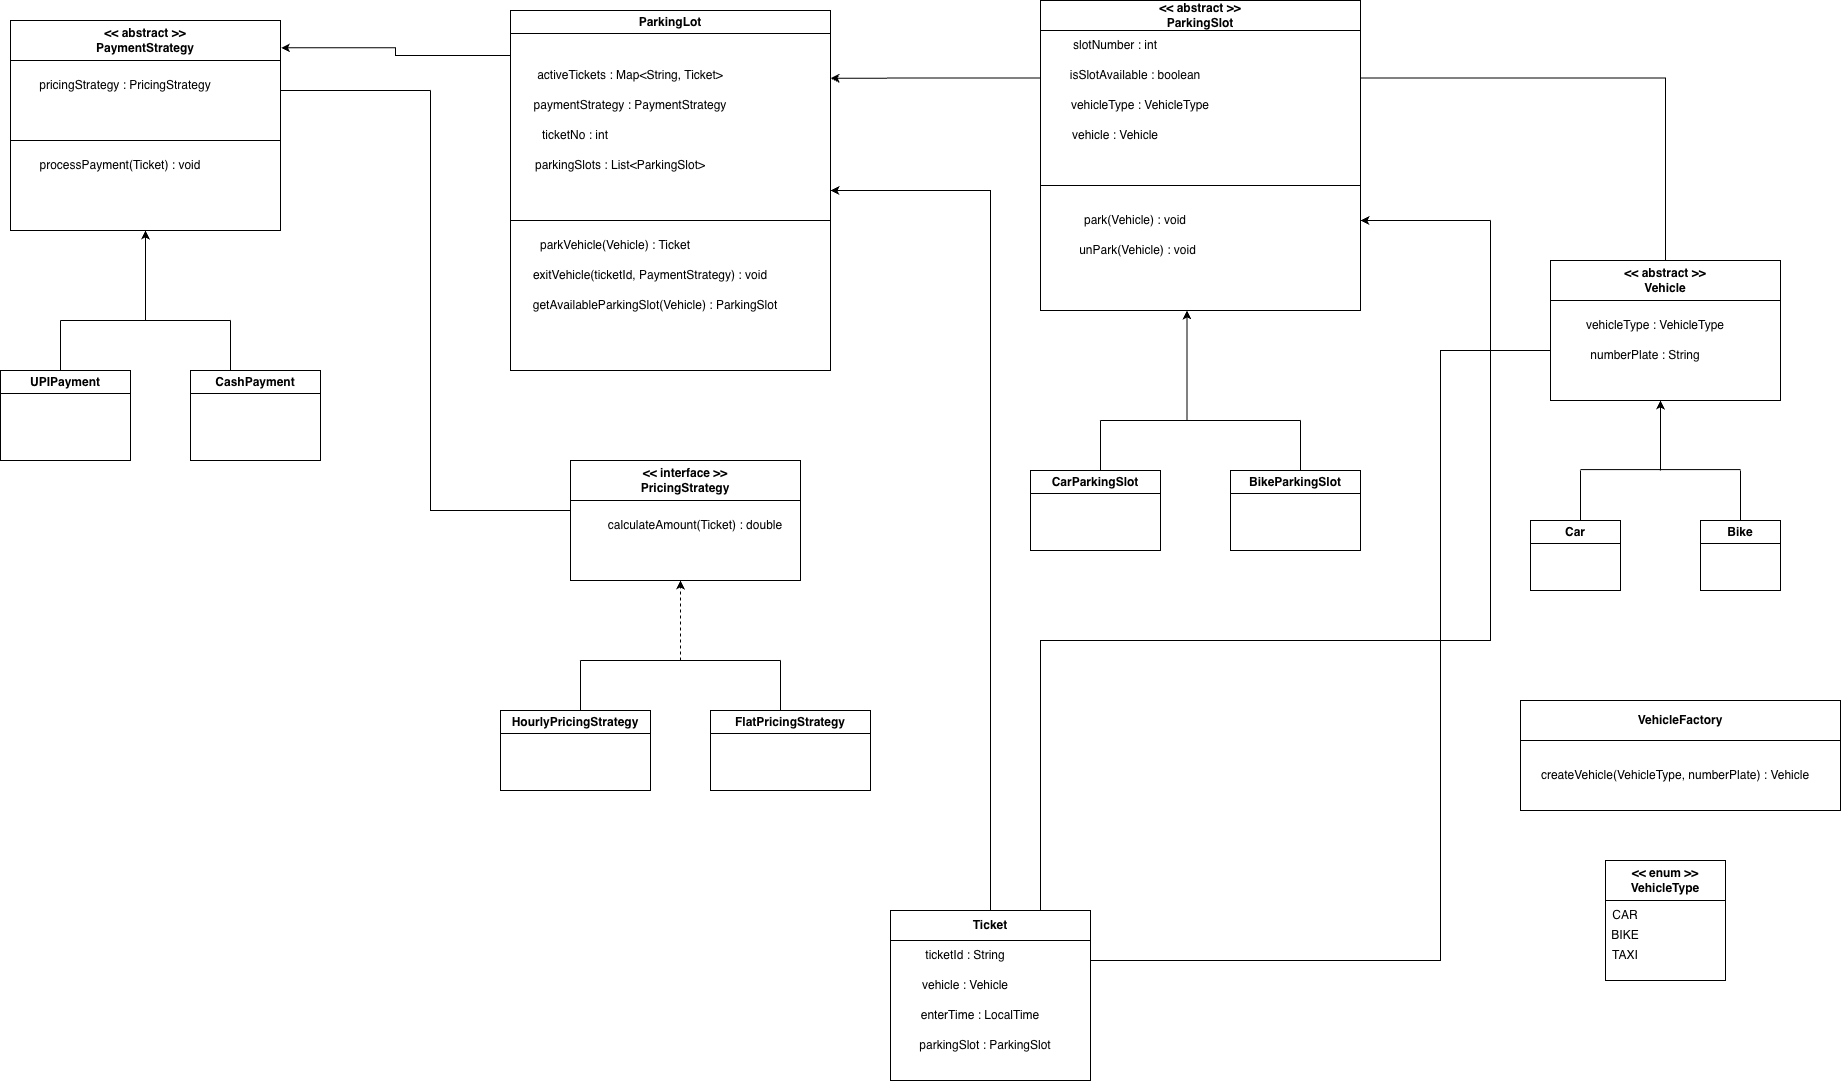

The diagram above was exported from draw.io. Its source (the exported page's mxGraphModel, read from the mxfile embedded in the PNG):
<mxGraphModel dx="1902" dy="629" grid="1" gridSize="10" guides="1" tooltips="1" connect="1" arrows="1" fold="1" page="1" pageScale="1" pageWidth="827" pageHeight="1169" math="0" shadow="0">
  <root>
    <mxCell id="0" />
    <mxCell id="1" parent="0" />
    <mxCell id="xf4iI8YVt5P3XIYbyidm-1" parent="1" style="swimlane;whiteSpace=wrap;html=1;" value="ParkingLot" vertex="1">
      <mxGeometry height="360" width="320" x="310" y="40" as="geometry" />
    </mxCell>
    <mxCell id="xf4iI8YVt5P3XIYbyidm-3" parent="xf4iI8YVt5P3XIYbyidm-1" style="text;html=1;whiteSpace=wrap;strokeColor=none;fillColor=none;align=center;verticalAlign=middle;rounded=0;" value="activeTickets : Map&amp;lt;String, Ticket&amp;gt;" vertex="1">
      <mxGeometry height="30" width="220" x="10" y="50" as="geometry" />
    </mxCell>
    <mxCell id="xf4iI8YVt5P3XIYbyidm-4" parent="xf4iI8YVt5P3XIYbyidm-1" style="text;html=1;whiteSpace=wrap;strokeColor=none;fillColor=none;align=center;verticalAlign=middle;rounded=0;" value="paymentStrategy : PaymentStrategy" vertex="1">
      <mxGeometry height="30" width="220" x="10" y="80" as="geometry" />
    </mxCell>
    <mxCell id="xf4iI8YVt5P3XIYbyidm-5" parent="xf4iI8YVt5P3XIYbyidm-1" style="text;html=1;whiteSpace=wrap;strokeColor=none;fillColor=none;align=center;verticalAlign=middle;rounded=0;" value="ticketNo : int" vertex="1">
      <mxGeometry height="30" width="110" x="10" y="110" as="geometry" />
    </mxCell>
    <mxCell id="xf4iI8YVt5P3XIYbyidm-7" edge="1" parent="xf4iI8YVt5P3XIYbyidm-1" style="endArrow=none;html=1;rounded=0;" value="">
      <mxGeometry height="50" relative="1" width="50" as="geometry">
        <mxPoint y="210" as="sourcePoint" />
        <mxPoint x="320" y="210" as="targetPoint" />
      </mxGeometry>
    </mxCell>
    <mxCell id="xf4iI8YVt5P3XIYbyidm-10" parent="xf4iI8YVt5P3XIYbyidm-1" style="text;html=1;whiteSpace=wrap;strokeColor=none;fillColor=none;align=center;verticalAlign=middle;rounded=0;" value="exitVehicle(ticketId, PaymentStrategy) : void" vertex="1">
      <mxGeometry height="30" width="260" x="10" y="250" as="geometry" />
    </mxCell>
    <mxCell id="xf4iI8YVt5P3XIYbyidm-11" parent="xf4iI8YVt5P3XIYbyidm-1" style="text;html=1;whiteSpace=wrap;strokeColor=none;fillColor=none;align=center;verticalAlign=middle;rounded=0;" value="getAvailableParkingSlot(Vehicle) : ParkingSlot" vertex="1">
      <mxGeometry height="30" width="290" y="280" as="geometry" />
    </mxCell>
    <mxCell id="xf4iI8YVt5P3XIYbyidm-6" parent="xf4iI8YVt5P3XIYbyidm-1" style="text;html=1;whiteSpace=wrap;strokeColor=none;fillColor=none;align=center;verticalAlign=middle;rounded=0;" value="parkingSlots : List&amp;lt;ParkingSlot&amp;gt;" vertex="1">
      <mxGeometry height="30" width="200" x="10" y="140" as="geometry" />
    </mxCell>
    <mxCell id="xf4iI8YVt5P3XIYbyidm-9" parent="1" style="text;html=1;whiteSpace=wrap;strokeColor=none;fillColor=none;align=center;verticalAlign=middle;rounded=0;" value="parkVehicle(Vehicle) : Ticket" vertex="1">
      <mxGeometry height="30" width="190" x="320" y="260" as="geometry" />
    </mxCell>
    <mxCell id="xf4iI8YVt5P3XIYbyidm-86" edge="1" parent="1" source="xf4iI8YVt5P3XIYbyidm-12" style="edgeStyle=orthogonalEdgeStyle;rounded=0;orthogonalLoop=1;jettySize=auto;html=1;exitX=0;exitY=0.25;exitDx=0;exitDy=0;endArrow=classic;endFill=1;">
      <mxGeometry relative="1" as="geometry">
        <mxPoint x="630" y="107.72727272727263" as="targetPoint" />
      </mxGeometry>
    </mxCell>
    <mxCell id="xf4iI8YVt5P3XIYbyidm-12" parent="1" style="swimlane;whiteSpace=wrap;html=1;startSize=30;" value="&amp;lt;&amp;lt; abstract &amp;gt;&amp;gt;&lt;div&gt;ParkingSlot&lt;/div&gt;" vertex="1">
      <mxGeometry height="310" width="320" x="840" y="30" as="geometry" />
    </mxCell>
    <mxCell id="xf4iI8YVt5P3XIYbyidm-13" parent="xf4iI8YVt5P3XIYbyidm-12" style="text;html=1;whiteSpace=wrap;strokeColor=none;fillColor=none;align=center;verticalAlign=middle;rounded=0;" value="slotNumber : int" vertex="1">
      <mxGeometry height="30" width="150" y="30" as="geometry" />
    </mxCell>
    <mxCell id="xf4iI8YVt5P3XIYbyidm-14" parent="xf4iI8YVt5P3XIYbyidm-12" style="text;html=1;whiteSpace=wrap;strokeColor=none;fillColor=none;align=center;verticalAlign=middle;rounded=0;" value="isSlotAvailable : boolean" vertex="1">
      <mxGeometry height="30" width="170" x="10" y="60" as="geometry" />
    </mxCell>
    <mxCell id="xf4iI8YVt5P3XIYbyidm-15" parent="xf4iI8YVt5P3XIYbyidm-12" style="text;html=1;whiteSpace=wrap;strokeColor=none;fillColor=none;align=center;verticalAlign=middle;rounded=0;" value="vehicleType : VehicleType" vertex="1">
      <mxGeometry height="30" width="180" x="10" y="90" as="geometry" />
    </mxCell>
    <mxCell id="xf4iI8YVt5P3XIYbyidm-16" parent="xf4iI8YVt5P3XIYbyidm-12" style="text;html=1;whiteSpace=wrap;strokeColor=none;fillColor=none;align=center;verticalAlign=middle;rounded=0;" value="vehicle : Vehicle" vertex="1">
      <mxGeometry height="30" width="130" x="10" y="120" as="geometry" />
    </mxCell>
    <mxCell id="xf4iI8YVt5P3XIYbyidm-17" edge="1" parent="xf4iI8YVt5P3XIYbyidm-12" style="endArrow=none;html=1;rounded=0;" value="">
      <mxGeometry height="50" relative="1" width="50" as="geometry">
        <mxPoint y="185" as="sourcePoint" />
        <mxPoint x="320" y="185" as="targetPoint" />
      </mxGeometry>
    </mxCell>
    <mxCell id="xf4iI8YVt5P3XIYbyidm-18" parent="xf4iI8YVt5P3XIYbyidm-12" style="text;html=1;whiteSpace=wrap;strokeColor=none;fillColor=none;align=center;verticalAlign=middle;rounded=0;" value="park(Vehicle) : void" vertex="1">
      <mxGeometry height="30" width="170" x="10" y="205" as="geometry" />
    </mxCell>
    <mxCell id="xf4iI8YVt5P3XIYbyidm-19" parent="xf4iI8YVt5P3XIYbyidm-12" style="text;html=1;whiteSpace=wrap;strokeColor=none;fillColor=none;align=center;verticalAlign=middle;rounded=0;" value="unPark(Vehicle) : void" vertex="1">
      <mxGeometry height="30" width="205" x="-5" y="235" as="geometry" />
    </mxCell>
    <mxCell id="xf4iI8YVt5P3XIYbyidm-20" edge="1" parent="1" style="endArrow=classic;html=1;rounded=0;endFill=1;" value="">
      <mxGeometry height="50" relative="1" width="50" as="geometry">
        <mxPoint x="986.5" y="450" as="sourcePoint" />
        <mxPoint x="986.5" y="340" as="targetPoint" />
      </mxGeometry>
    </mxCell>
    <mxCell id="xf4iI8YVt5P3XIYbyidm-21" edge="1" parent="1" style="endArrow=none;html=1;rounded=0;" value="">
      <mxGeometry height="50" relative="1" width="50" as="geometry">
        <mxPoint x="900" y="450" as="sourcePoint" />
        <mxPoint x="1100" y="450" as="targetPoint" />
      </mxGeometry>
    </mxCell>
    <mxCell id="xf4iI8YVt5P3XIYbyidm-22" edge="1" parent="1" style="endArrow=none;html=1;rounded=0;" value="">
      <mxGeometry height="50" relative="1" width="50" as="geometry">
        <mxPoint x="900" y="500" as="sourcePoint" />
        <mxPoint x="900" y="450" as="targetPoint" />
      </mxGeometry>
    </mxCell>
    <mxCell id="xf4iI8YVt5P3XIYbyidm-23" edge="1" parent="1" style="endArrow=none;html=1;rounded=0;" value="">
      <mxGeometry height="50" relative="1" width="50" as="geometry">
        <mxPoint x="1100" y="500" as="sourcePoint" />
        <mxPoint x="1100" y="450" as="targetPoint" />
      </mxGeometry>
    </mxCell>
    <mxCell id="xf4iI8YVt5P3XIYbyidm-24" parent="1" style="swimlane;whiteSpace=wrap;html=1;" value="CarParkingSlot" vertex="1">
      <mxGeometry height="80" width="130" x="830" y="500" as="geometry" />
    </mxCell>
    <mxCell id="xf4iI8YVt5P3XIYbyidm-25" parent="1" style="swimlane;whiteSpace=wrap;html=1;" value="BikeParkingSlot" vertex="1">
      <mxGeometry height="80" width="130" x="1030" y="500" as="geometry" />
    </mxCell>
    <mxCell id="xf4iI8YVt5P3XIYbyidm-27" parent="1" style="swimlane;whiteSpace=wrap;html=1;startSize=40;" value="&amp;lt;&amp;lt; abstract &amp;gt;&amp;gt;&lt;div&gt;PaymentStrategy&lt;/div&gt;" vertex="1">
      <mxGeometry height="210" width="270" x="-190" y="50" as="geometry" />
    </mxCell>
    <mxCell id="xf4iI8YVt5P3XIYbyidm-28" parent="xf4iI8YVt5P3XIYbyidm-27" style="text;html=1;whiteSpace=wrap;strokeColor=none;fillColor=none;align=center;verticalAlign=middle;rounded=0;" value="pricingStrategy : PricingStrategy" vertex="1">
      <mxGeometry height="30" width="230" y="50" as="geometry" />
    </mxCell>
    <mxCell id="xf4iI8YVt5P3XIYbyidm-32" edge="1" parent="xf4iI8YVt5P3XIYbyidm-27" style="endArrow=none;html=1;rounded=0;" value="">
      <mxGeometry height="50" relative="1" width="50" as="geometry">
        <Array as="points">
          <mxPoint x="150" y="120" />
        </Array>
        <mxPoint y="120" as="sourcePoint" />
        <mxPoint x="270" y="120" as="targetPoint" />
      </mxGeometry>
    </mxCell>
    <mxCell id="xf4iI8YVt5P3XIYbyidm-36" parent="1" style="text;html=1;whiteSpace=wrap;strokeColor=none;fillColor=none;align=center;verticalAlign=middle;rounded=0;" value="processPayment(Ticket) : void" vertex="1">
      <mxGeometry height="30" width="200" x="-180" y="180" as="geometry" />
    </mxCell>
    <mxCell id="xf4iI8YVt5P3XIYbyidm-37" edge="1" parent="1" style="endArrow=classic;html=1;rounded=0;endFill=1;startArrow=none;startFill=0;" value="">
      <mxGeometry height="50" relative="1" width="50" as="geometry">
        <mxPoint x="-55" y="350" as="sourcePoint" />
        <mxPoint x="-55" y="260" as="targetPoint" />
      </mxGeometry>
    </mxCell>
    <mxCell id="xf4iI8YVt5P3XIYbyidm-39" edge="1" parent="1" style="endArrow=none;html=1;rounded=0;" value="">
      <mxGeometry height="50" relative="1" width="50" as="geometry">
        <mxPoint x="-140" y="350" as="sourcePoint" />
        <mxPoint x="30" y="350" as="targetPoint" />
      </mxGeometry>
    </mxCell>
    <mxCell id="xf4iI8YVt5P3XIYbyidm-41" edge="1" parent="1" style="endArrow=none;html=1;rounded=0;" value="">
      <mxGeometry height="50" relative="1" width="50" as="geometry">
        <Array as="points">
          <mxPoint x="-140" y="370" />
        </Array>
        <mxPoint x="-140" y="400" as="sourcePoint" />
        <mxPoint x="-140" y="350" as="targetPoint" />
      </mxGeometry>
    </mxCell>
    <mxCell id="xf4iI8YVt5P3XIYbyidm-42" edge="1" parent="1" style="endArrow=none;html=1;rounded=0;" value="">
      <mxGeometry height="50" relative="1" width="50" as="geometry">
        <Array as="points">
          <mxPoint x="30" y="370" />
        </Array>
        <mxPoint x="30" y="400" as="sourcePoint" />
        <mxPoint x="30" y="350" as="targetPoint" />
      </mxGeometry>
    </mxCell>
    <mxCell id="xf4iI8YVt5P3XIYbyidm-43" parent="1" style="swimlane;whiteSpace=wrap;html=1;" value="UPIPayment" vertex="1">
      <mxGeometry height="90" width="130" x="-200" y="400" as="geometry" />
    </mxCell>
    <mxCell id="xf4iI8YVt5P3XIYbyidm-44" parent="1" style="swimlane;whiteSpace=wrap;html=1;" value="CashPayment" vertex="1">
      <mxGeometry height="90" width="130" x="-10" y="400" as="geometry" />
    </mxCell>
    <mxCell id="xf4iI8YVt5P3XIYbyidm-45" parent="1" style="swimlane;whiteSpace=wrap;html=1;startSize=40;" value="&amp;lt;&amp;lt; interface &amp;gt;&amp;gt;&lt;div&gt;PricingStrategy&lt;/div&gt;" vertex="1">
      <mxGeometry height="120" width="230" x="370" y="490" as="geometry" />
    </mxCell>
    <mxCell id="xf4iI8YVt5P3XIYbyidm-46" parent="xf4iI8YVt5P3XIYbyidm-45" style="text;html=1;whiteSpace=wrap;strokeColor=none;fillColor=none;align=center;verticalAlign=middle;rounded=0;" value="calculateAmount(Ticket) : double" vertex="1">
      <mxGeometry height="30" width="250" y="50" as="geometry" />
    </mxCell>
    <mxCell id="xf4iI8YVt5P3XIYbyidm-49" edge="1" parent="1" style="endArrow=classic;html=1;rounded=0;endFill=1;startArrow=none;startFill=0;dashed=1;" value="">
      <mxGeometry height="50" relative="1" width="50" as="geometry">
        <mxPoint x="480" y="690" as="sourcePoint" />
        <mxPoint x="480" y="610" as="targetPoint" />
      </mxGeometry>
    </mxCell>
    <mxCell id="xf4iI8YVt5P3XIYbyidm-50" edge="1" parent="1" style="endArrow=none;html=1;rounded=0;" value="">
      <mxGeometry height="50" relative="1" width="50" as="geometry">
        <mxPoint x="380" y="690" as="sourcePoint" />
        <mxPoint x="580" y="690" as="targetPoint" />
      </mxGeometry>
    </mxCell>
    <mxCell id="xf4iI8YVt5P3XIYbyidm-51" edge="1" parent="1" style="endArrow=none;html=1;rounded=0;" value="">
      <mxGeometry height="50" relative="1" width="50" as="geometry">
        <mxPoint x="380" y="740" as="sourcePoint" />
        <mxPoint x="380" y="690" as="targetPoint" />
      </mxGeometry>
    </mxCell>
    <mxCell id="xf4iI8YVt5P3XIYbyidm-52" edge="1" parent="1" style="endArrow=none;html=1;rounded=0;" value="">
      <mxGeometry height="50" relative="1" width="50" as="geometry">
        <mxPoint x="580" y="740" as="sourcePoint" />
        <mxPoint x="580" y="690" as="targetPoint" />
      </mxGeometry>
    </mxCell>
    <mxCell id="xf4iI8YVt5P3XIYbyidm-53" parent="1" style="swimlane;whiteSpace=wrap;html=1;" value="HourlyPricingStrategy" vertex="1">
      <mxGeometry height="80" width="150" x="300" y="740" as="geometry" />
    </mxCell>
    <mxCell id="xf4iI8YVt5P3XIYbyidm-54" parent="1" style="swimlane;whiteSpace=wrap;html=1;" value="FlatPricingStrategy" vertex="1">
      <mxGeometry height="80" width="160" x="510" y="740" as="geometry" />
    </mxCell>
    <mxCell id="xf4iI8YVt5P3XIYbyidm-87" edge="1" parent="1" source="xf4iI8YVt5P3XIYbyidm-55" style="edgeStyle=orthogonalEdgeStyle;rounded=0;orthogonalLoop=1;jettySize=auto;html=1;exitX=0.5;exitY=0;exitDx=0;exitDy=0;entryX=1;entryY=0.25;entryDx=0;entryDy=0;endArrow=none;endFill=0;" target="xf4iI8YVt5P3XIYbyidm-12">
      <mxGeometry relative="1" as="geometry" />
    </mxCell>
    <mxCell id="xf4iI8YVt5P3XIYbyidm-55" parent="1" style="swimlane;whiteSpace=wrap;html=1;startSize=40;" value="&amp;lt;&amp;lt; abstract &amp;gt;&amp;gt;&lt;div&gt;Vehicle&lt;/div&gt;" vertex="1">
      <mxGeometry height="140" width="230" x="1350" y="290" as="geometry" />
    </mxCell>
    <mxCell id="xf4iI8YVt5P3XIYbyidm-56" parent="xf4iI8YVt5P3XIYbyidm-55" style="text;html=1;whiteSpace=wrap;strokeColor=none;fillColor=none;align=center;verticalAlign=middle;rounded=0;" value="vehicleType : VehicleType" vertex="1">
      <mxGeometry height="30" width="150" x="30" y="50" as="geometry" />
    </mxCell>
    <mxCell id="xf4iI8YVt5P3XIYbyidm-57" parent="xf4iI8YVt5P3XIYbyidm-55" style="text;html=1;whiteSpace=wrap;strokeColor=none;fillColor=none;align=center;verticalAlign=middle;rounded=0;" value="numberPlate : String" vertex="1">
      <mxGeometry height="30" width="170" x="10" y="80" as="geometry" />
    </mxCell>
    <mxCell id="xf4iI8YVt5P3XIYbyidm-63" edge="1" parent="1" style="endArrow=classic;html=1;rounded=0;endFill=1;" value="">
      <mxGeometry height="50" relative="1" width="50" as="geometry">
        <mxPoint x="1460" y="500" as="sourcePoint" />
        <mxPoint x="1460" y="430" as="targetPoint" />
      </mxGeometry>
    </mxCell>
    <mxCell id="xf4iI8YVt5P3XIYbyidm-64" edge="1" parent="1" style="endArrow=none;html=1;rounded=0;" value="">
      <mxGeometry height="50" relative="1" width="50" as="geometry">
        <mxPoint x="1380" y="499.09" as="sourcePoint" />
        <mxPoint x="1540" y="499.09" as="targetPoint" />
      </mxGeometry>
    </mxCell>
    <mxCell id="xf4iI8YVt5P3XIYbyidm-65" edge="1" parent="1" style="endArrow=none;html=1;rounded=0;" value="">
      <mxGeometry height="50" relative="1" width="50" as="geometry">
        <mxPoint x="1380" y="550" as="sourcePoint" />
        <mxPoint x="1380" y="500" as="targetPoint" />
      </mxGeometry>
    </mxCell>
    <mxCell id="xf4iI8YVt5P3XIYbyidm-66" edge="1" parent="1" style="endArrow=none;html=1;rounded=0;" value="">
      <mxGeometry height="50" relative="1" width="50" as="geometry">
        <mxPoint x="1540" y="550" as="sourcePoint" />
        <mxPoint x="1540" y="500" as="targetPoint" />
      </mxGeometry>
    </mxCell>
    <mxCell id="xf4iI8YVt5P3XIYbyidm-67" parent="1" style="swimlane;whiteSpace=wrap;html=1;" value="Car" vertex="1">
      <mxGeometry height="70" width="90" x="1330" y="550" as="geometry" />
    </mxCell>
    <mxCell id="xf4iI8YVt5P3XIYbyidm-68" parent="1" style="swimlane;whiteSpace=wrap;html=1;" value="Bike" vertex="1">
      <mxGeometry height="70" width="80" x="1500" y="550" as="geometry" />
    </mxCell>
    <mxCell id="xf4iI8YVt5P3XIYbyidm-89" edge="1" parent="1" source="xf4iI8YVt5P3XIYbyidm-69" style="edgeStyle=orthogonalEdgeStyle;rounded=0;orthogonalLoop=1;jettySize=auto;html=1;curved=0;exitX=0.5;exitY=0;exitDx=0;exitDy=0;entryX=1;entryY=0.5;entryDx=0;entryDy=0;endArrow=classic;endFill=1;" target="xf4iI8YVt5P3XIYbyidm-1">
      <mxGeometry relative="1" as="geometry">
        <mxPoint x="790" y="910" as="sourcePoint" />
        <mxPoint x="790" y="230" as="targetPoint" />
      </mxGeometry>
    </mxCell>
    <mxCell id="xf4iI8YVt5P3XIYbyidm-95" edge="1" parent="1" source="xf4iI8YVt5P3XIYbyidm-69" style="edgeStyle=orthogonalEdgeStyle;rounded=0;orthogonalLoop=1;jettySize=auto;html=1;exitX=0.75;exitY=0;exitDx=0;exitDy=0;endArrow=none;endFill=0;">
      <mxGeometry relative="1" as="geometry">
        <Array as="points">
          <mxPoint x="840" y="670" />
          <mxPoint x="1290" y="670" />
        </Array>
        <mxPoint x="1290" y="250" as="targetPoint" />
      </mxGeometry>
    </mxCell>
    <mxCell id="xf4iI8YVt5P3XIYbyidm-97" edge="1" parent="1" style="edgeStyle=orthogonalEdgeStyle;rounded=0;orthogonalLoop=1;jettySize=auto;html=1;endArrow=none;endFill=0;">
      <mxGeometry relative="1" as="geometry">
        <Array as="points">
          <mxPoint x="890" y="990" />
          <mxPoint x="1240" y="990" />
          <mxPoint x="1240" y="380" />
        </Array>
        <mxPoint x="890" y="955" as="sourcePoint" />
        <mxPoint x="1350" y="380" as="targetPoint" />
      </mxGeometry>
    </mxCell>
    <mxCell id="xf4iI8YVt5P3XIYbyidm-69" parent="1" style="swimlane;whiteSpace=wrap;html=1;startSize=30;" value="Ticket" vertex="1">
      <mxGeometry height="170" width="200" x="690" y="940" as="geometry" />
    </mxCell>
    <mxCell id="xf4iI8YVt5P3XIYbyidm-70" parent="xf4iI8YVt5P3XIYbyidm-69" style="text;html=1;whiteSpace=wrap;strokeColor=none;fillColor=none;align=center;verticalAlign=middle;rounded=0;" value="ticketId : String" vertex="1">
      <mxGeometry height="30" width="150" y="30" as="geometry" />
    </mxCell>
    <mxCell id="xf4iI8YVt5P3XIYbyidm-71" parent="xf4iI8YVt5P3XIYbyidm-69" style="text;html=1;whiteSpace=wrap;strokeColor=none;fillColor=none;align=center;verticalAlign=middle;rounded=0;" value="vehicle : Vehicle" vertex="1">
      <mxGeometry height="30" width="150" y="60" as="geometry" />
    </mxCell>
    <mxCell id="xf4iI8YVt5P3XIYbyidm-72" parent="xf4iI8YVt5P3XIYbyidm-69" style="text;html=1;whiteSpace=wrap;strokeColor=none;fillColor=none;align=center;verticalAlign=middle;rounded=0;" value="enterTime : LocalTime" vertex="1">
      <mxGeometry height="30" width="180" y="90" as="geometry" />
    </mxCell>
    <mxCell id="xf4iI8YVt5P3XIYbyidm-73" parent="xf4iI8YVt5P3XIYbyidm-69" style="text;html=1;whiteSpace=wrap;strokeColor=none;fillColor=none;align=center;verticalAlign=middle;rounded=0;" value="parkingSlot : ParkingSlot" vertex="1">
      <mxGeometry height="30" width="190" y="120" as="geometry" />
    </mxCell>
    <mxCell id="xf4iI8YVt5P3XIYbyidm-77" parent="1" style="swimlane;whiteSpace=wrap;html=1;startSize=40;" value="VehicleFactory" vertex="1">
      <mxGeometry height="110" width="320" x="1320" y="730" as="geometry" />
    </mxCell>
    <mxCell id="xf4iI8YVt5P3XIYbyidm-78" parent="xf4iI8YVt5P3XIYbyidm-77" style="text;html=1;whiteSpace=wrap;strokeColor=none;fillColor=none;align=center;verticalAlign=middle;rounded=0;" value="createVehicle(VehicleType, numberPlate) : Vehicle" vertex="1">
      <mxGeometry height="30" width="290" x="10" y="60" as="geometry" />
    </mxCell>
    <mxCell id="xf4iI8YVt5P3XIYbyidm-80" parent="1" style="swimlane;whiteSpace=wrap;html=1;startSize=40;" value="&amp;lt;&amp;lt; enum &amp;gt;&amp;gt;&lt;br&gt;VehicleType" vertex="1">
      <mxGeometry height="120" width="120" x="1405" y="890" as="geometry" />
    </mxCell>
    <mxCell id="xf4iI8YVt5P3XIYbyidm-83" parent="xf4iI8YVt5P3XIYbyidm-80" style="text;html=1;whiteSpace=wrap;strokeColor=none;fillColor=none;align=center;verticalAlign=middle;rounded=0;" value="TAXI" vertex="1">
      <mxGeometry height="30" width="60" x="-10" y="80" as="geometry" />
    </mxCell>
    <mxCell id="xf4iI8YVt5P3XIYbyidm-82" parent="xf4iI8YVt5P3XIYbyidm-80" style="text;html=1;whiteSpace=wrap;strokeColor=none;fillColor=none;align=center;verticalAlign=middle;rounded=0;" value="BIKE" vertex="1">
      <mxGeometry height="30" width="60" x="-10" y="60" as="geometry" />
    </mxCell>
    <mxCell id="xf4iI8YVt5P3XIYbyidm-81" parent="xf4iI8YVt5P3XIYbyidm-80" style="text;html=1;whiteSpace=wrap;strokeColor=none;fillColor=none;align=center;verticalAlign=middle;rounded=0;" value="CAR" vertex="1">
      <mxGeometry height="30" width="60" x="-10" y="40" as="geometry" />
    </mxCell>
    <mxCell id="xf4iI8YVt5P3XIYbyidm-92" edge="1" parent="1" style="edgeStyle=orthogonalEdgeStyle;rounded=0;orthogonalLoop=1;jettySize=auto;html=1;curved=0;endArrow=none;endFill=0;">
      <mxGeometry relative="1" as="geometry">
        <mxPoint x="370" y="540" as="sourcePoint" />
        <mxPoint x="230" y="120" as="targetPoint" />
      </mxGeometry>
    </mxCell>
    <mxCell id="xf4iI8YVt5P3XIYbyidm-93" edge="1" parent="1" style="endArrow=none;html=1;rounded=0;startArrow=none;startFill=0;" value="">
      <mxGeometry height="50" relative="1" width="50" as="geometry">
        <mxPoint x="80" y="120" as="sourcePoint" />
        <mxPoint x="230" y="120" as="targetPoint" />
      </mxGeometry>
    </mxCell>
    <mxCell id="xf4iI8YVt5P3XIYbyidm-94" edge="1" parent="1" style="edgeStyle=orthogonalEdgeStyle;rounded=0;orthogonalLoop=1;jettySize=auto;html=1;entryX=1.002;entryY=0.13;entryDx=0;entryDy=0;entryPerimeter=0;startArrow=none;startFill=0;endArrow=classic;endFill=1;" target="xf4iI8YVt5P3XIYbyidm-27">
      <mxGeometry relative="1" as="geometry">
        <mxPoint x="310" y="85" as="sourcePoint" />
      </mxGeometry>
    </mxCell>
    <mxCell id="xf4iI8YVt5P3XIYbyidm-96" edge="1" parent="1" style="endArrow=none;html=1;rounded=0;startArrow=classic;startFill=1;" value="">
      <mxGeometry height="50" relative="1" width="50" as="geometry">
        <mxPoint x="1160" y="250" as="sourcePoint" />
        <mxPoint x="1290" y="250" as="targetPoint" />
      </mxGeometry>
    </mxCell>
  </root>
</mxGraphModel>